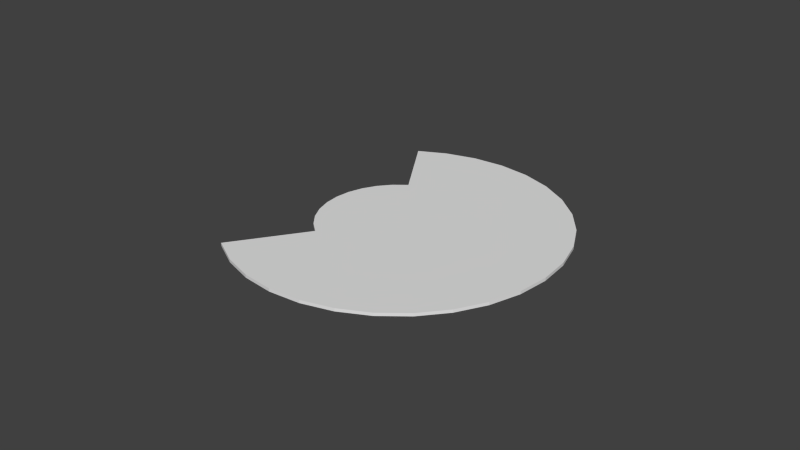 # Source: ceiling.blend  (saved by Blender 2.68.0; exported with 4.5.12 LTS)
import bpy
from mathutils import Matrix  # noqa: F401  (used for matrix-valued properties, if any)

bpy.ops.wm.read_factory_settings(use_empty=True)
scene = bpy.context.scene
scene.name = 'Scene'

# ---- collections
col_collection_1 = bpy.data.collections.new('Collection 1'); scene.collection.children.link(col_collection_1)

# ---- world
world_world = bpy.data.worlds.new('World'); scene.world = world_world
world_world.color = (0.05088, 0.05088, 0.05088)
world_world.use_sun_shadow = False
world_world.sun_shadow_jitter_overblur = 0.0
world_world.cycles.sampling_method = 'MANUAL'
world_world.cycles.sample_map_resolution = 256

# ---- meshes
me_cylinder_005 = bpy.data.meshes.new('Cylinder.005')
me_cylinder_005.from_pydata([(4.73, -2.437, -0.05), (4.73, -2.437, 0.05), (4.262, -3.312, 0.05), (4.262, -3.312, -0.05), (4.644, -2.4, 0.05), (-4.618, -3.312, 0.05), (3.598, -4.122, -0.05), (3.598, -4.122, 0.05), (4.644, -2.4, -0.05), (-4.618, -3.312, -0.05), (4.618, -2.389, 0.05), (-5.112, -2.389, 0.05), (-3.954, -4.122, 0.05), (-3.954, -4.122, -0.05), (2.789, -4.786, -0.05), (2.789, -4.786, 0.05), (-5.112, -2.389, -0.05), (4.618, -2.389, -0.05), (2.791, -1.611, 0.05), (-3.145, -4.786, -0.05), (-3.145, -4.786, 0.05), (1.865, -5.279, -0.05), (1.865, -5.279, 0.05), (2.791, -1.611, -0.05), (2.267, -1.388, 0.05), (-5.416, -1.388, 0.05), (-5.416, -1.388, -0.05), (-2.222, -5.279, -0.05), (-2.222, -5.279, 0.05), (0.8637, -5.583, -0.05), (0.8637, -5.583, 0.05), (2.267, -1.388, -0.05), (2.323, -0.8432, 0.05), (2.345, -0.6232, 0.05), (2.178, -1.322, 0.05), (2.166, -1.344, 0.05), (-5.518, -0.3457, -0.05), (-5.518, -0.3457, 0.05), (-1.22, -5.583, -0.05), (-1.22, -5.583, 0.05), (-0.1781, -5.686, -0.05), (-0.1781, -5.686, 0.05), (2.345, -0.6232, -0.05), (2.323, -0.8432, -0.05), (2.178, -1.322, -0.05), (2.166, -1.344, -0.05), (2.372, -0.3457, 0.05), (2.372, -0.3457, 0.05), (2.372, -0.3457, -0.05), (2.372, -0.3457, -0.05), (-5.416, 0.6961, -0.05), (-5.416, 0.6961, 0.05), (2.242, 0.4186, 0.05), (2.323, 0.1517, 0.05), (2.242, 0.4186, -0.05), (2.323, 0.1517, -0.05), (2.143, 0.696, -0.05), (2.178, 0.6301, -0.05), (2.143, 0.696, 0.05), (2.178, 0.6301, 0.05), (-5.112, 1.698, -0.05), (-5.112, 1.698, 0.05), (1.677, 1.395, -0.05), (1.942, 1.071, -0.05), (1.677, 1.395, 0.05), (1.942, 1.071, 0.05), (1.332, 1.698, -0.05), (1.625, 1.457, -0.05), (1.332, 1.698, 0.05), (1.625, 1.457, 0.05), (-4.618, 2.621, -0.05), (-4.618, 2.621, 0.05), (-0.07374, 2.194, -0.05), (1.239, 1.775, -0.05), (0.3194, 2.155, -0.05), (0.7977, 2.01, -0.05), (-0.07374, 2.194, 0.05), (1.239, 1.775, 0.05), (0.7977, 2.01, 0.05), (0.3194, 2.155, 0.05), (-0.1781, 2.621, -0.05), (-0.1781, 2.204, -0.05), (-0.1781, 2.204, 0.05), (-0.1781, 2.621, 0.05), (-3.954, 3.43, -0.05), (-3.954, 3.43, 0.05), (-0.1781, 3.058, -0.05), (-0.1781, 3.058, 0.05), (-0.1781, 3.43, -0.05), (-0.1781, 3.43, 0.05), (-3.145, 4.094, -0.05), (-3.145, 4.094, 0.05), (-0.1781, 3.802, -0.05), (-0.1781, 3.802, 0.05), (-0.1781, 4.094, -0.05), (-0.1781, 4.094, 0.05), (-2.222, 4.588, -0.05), (-2.222, 4.588, 0.05), (-0.1781, 4.387, -0.05), (-0.1781, 4.387, 0.05), (-0.1781, 4.588, -0.05), (-0.1781, 4.588, 0.05), (-1.22, 4.892, -0.05), (-1.22, 4.892, 0.05), (-0.1781, 4.789, -0.05), (-0.1781, 4.789, 0.05), (-0.1781, 4.892, -0.05), (-0.1781, 4.892, 0.05), (-0.1781, 4.994, 0.05), (-0.1781, 4.994, -0.05)], [], [(0, 1, 2, 3), (2, 7, 6, 3), (7, 15, 14, 6), (15, 22, 21, 14), (22, 30, 29, 21), (30, 41, 40, 29), (41, 39, 38, 40), (39, 28, 27, 38), (28, 20, 19, 27), (20, 12, 13, 19), (12, 5, 9, 13), (5, 11, 16, 9), (11, 25, 26, 16), (25, 37, 36, 26), (37, 51, 50, 36), (51, 61, 60, 50), (61, 71, 70, 60), (71, 85, 84, 70), (85, 91, 90, 84), (91, 97, 96, 90), (108, 103, 107), (103, 97, 105, 107), (105, 97, 101), (97, 91, 99, 101), (99, 91, 95), (91, 85, 93, 95), (93, 85, 89), (85, 71, 87, 89), (87, 71, 83), (71, 61, 76, 82), (82, 83, 71), (77, 78, 76, 68), (78, 79, 76), (76, 61, 68), (64, 69, 68, 61), (61, 51, 64), (58, 65, 64, 51), (52, 59, 58, 51), (51, 37, 52), (46, 53, 52, 37), (33, 47, 46, 25), (46, 37, 25), (25, 35, 34, 32), (25, 24, 35), (32, 33, 25), (24, 25, 11, 18), (18, 11, 10), (10, 11, 5, 4), (4, 5, 2, 1), (5, 12, 2), (12, 7, 2), (12, 20, 7), (20, 15, 7), (20, 28, 15), (28, 22, 15), (28, 39, 22), (39, 30, 22), (39, 41, 30), (109, 102, 103, 108), (97, 103, 102, 96), (106, 102, 109), (104, 96, 102, 106), (100, 96, 104), (98, 90, 96, 100), (94, 90, 98), (92, 84, 90, 94), (88, 84, 92), (86, 70, 84, 88), (80, 70, 86), (72, 60, 70, 81), (70, 80, 81), (72, 75, 73, 66), (72, 74, 75), (66, 60, 72), (62, 60, 66, 67), (62, 50, 60), (56, 50, 62, 63), (54, 50, 56, 57), (54, 36, 50), (48, 36, 54, 55), (42, 26, 48, 49), (26, 36, 48), (26, 43, 44, 45), (45, 31, 26), (26, 42, 43), (16, 26, 31, 23), (17, 16, 23), (9, 16, 17, 8), (8, 0, 3, 9), (3, 13, 9), (3, 6, 13), (6, 19, 13), (6, 14, 19), (14, 27, 19), (14, 21, 27), (21, 38, 27), (21, 29, 38), (29, 40, 38), (98, 100, 95, 94), (104, 99, 95, 100), (93, 89, 92, 94), (95, 93, 94), (89, 87, 88, 92), (104, 105, 101, 99), (87, 83, 86, 88), (83, 82, 80, 86), (106, 109, 107, 105), (109, 108, 107), (104, 106, 105), (82, 81, 80), (10, 8, 17, 23), (23, 31, 18, 10), (4, 0, 8, 10), (31, 45, 24, 18), (1, 0, 4), (45, 35, 24), (72, 81, 76, 74), (81, 82, 76), (76, 79, 74), (74, 79, 78, 75), (73, 75, 78, 77), (66, 73, 68, 67), (73, 77, 68), (68, 69, 67), (62, 69, 64, 63), (62, 67, 69), (64, 65, 63), (56, 63, 58, 59), (59, 57, 56), (63, 65, 58), (54, 59, 52, 53), (54, 57, 59), (53, 55, 54), (49, 48, 46, 47), (48, 55, 53, 46), (43, 42, 33, 32), (49, 47, 33, 42), (43, 32, 34, 44), (44, 34, 35, 45)])
me_cylinder_005.use_remesh_preserve_volume = False
me_cylinder_005.use_remesh_preserve_attributes = False
me_cylinder_005.use_mirror_vertex_groups = False
me_cylinder_005.update()

# ---- objects
ob_cylinder = bpy.data.objects.new('Cylinder', me_cylinder_005)

# ---- transforms, parenting, visibility, modifiers, constraints
ob_cylinder.location = (0.0, 0.0, 0.0)
ob_cylinder.rotation_euler = (0.0, -0.0, 2.539)
ob_cylinder.lineart.crease_threshold = 0.0

# ---- collection membership
col_collection_1.objects.link(ob_cylinder)

# ---- scene / render settings (as saved in the file)
scene.frame_start = 1; scene.frame_end = 250; scene.frame_set(1)
scene.render.engine = 'BLENDER_EEVEE_NEXT'
scene.render.image_settings.color_mode = 'RGB'
scene.render.image_settings.compression = 90
scene.render.resolution_percentage = 50
scene.render.dither_intensity = 0.0
scene.cycles.use_denoising = False
scene.cycles.samples = 10
scene.cycles.sampling_pattern = 'TABULATED_SOBOL'
scene.cycles.light_sampling_threshold = 0.0
scene.cycles.use_adaptive_sampling = False
scene.cycles.use_light_tree = False
scene.cycles.blur_glossy = 0.0
scene.cycles.volume_bounces = 1
scene.cycles.pixel_filter_type = 'GAUSSIAN'
scene.cycles.sample_clamp_indirect = 0.0
scene.view_settings.view_transform = 'Standard'
bpy.context.view_layer.update()

# ---- added for rendering (the .blend has no active camera and no usable light): camera, sun
cam_auto = bpy.data.cameras.new('AutoCamera')
cam_auto.lens = 50.0
cam_auto.sensor_width = 36.0
cam_auto.clip_end = 1000.0
ob_auto_camera = bpy.data.objects.new('AutoCamera', cam_auto)
scene.collection.objects.link(ob_auto_camera)
ob_auto_camera.location = (19.5599, -22.7854, 15.2314)
ob_auto_camera.rotation_euler = (1.09748, -7.21219e-08, 0.694738)
scene.camera = ob_auto_camera
light_auto_sun = bpy.data.lights.new('AutoSun', 'SUN')
light_auto_sun.energy = 3.0
light_auto_sun.angle = 0.0523599
ob_auto_sun = bpy.data.objects.new('AutoSun', light_auto_sun)
scene.collection.objects.link(ob_auto_sun)
ob_auto_sun.rotation_euler = (0.872665, 0.174533, 0.523599)
bpy.context.view_layer.update()
